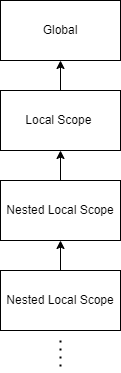

The diagram above was exported from draw.io. Its source (the exported page's mxGraphModel, read from the mxfile embedded in the PNG):
<mxGraphModel dx="609" dy="582" grid="1" gridSize="10" guides="1" tooltips="1" connect="1" arrows="1" fold="1" page="1" pageScale="1" pageWidth="850" pageHeight="1100" math="0" shadow="0">
  <root>
    <mxCell id="0" />
    <mxCell id="1" parent="0" />
    <mxCell id="2" value="Global" style="rounded=0;whiteSpace=wrap;html=1;" vertex="1" parent="1">
      <mxGeometry x="170" y="170" width="120" height="60" as="geometry" />
    </mxCell>
    <mxCell id="3" value="Local Scope&amp;nbsp;" style="rounded=0;whiteSpace=wrap;html=1;" vertex="1" parent="1">
      <mxGeometry x="170" y="260" width="120" height="60" as="geometry" />
    </mxCell>
    <mxCell id="4" value="Nested Local Scope" style="rounded=0;whiteSpace=wrap;html=1;" vertex="1" parent="1">
      <mxGeometry x="170" y="350" width="120" height="60" as="geometry" />
    </mxCell>
    <mxCell id="5" value="Nested Local Scope" style="rounded=0;whiteSpace=wrap;html=1;" vertex="1" parent="1">
      <mxGeometry x="170" y="440" width="120" height="60" as="geometry" />
    </mxCell>
    <mxCell id="6" value="" style="endArrow=classic;html=1;exitX=0.5;exitY=0;exitDx=0;exitDy=0;" edge="1" parent="1" source="5">
      <mxGeometry width="50" height="50" relative="1" as="geometry">
        <mxPoint x="180" y="460" as="sourcePoint" />
        <mxPoint x="230" y="410" as="targetPoint" />
      </mxGeometry>
    </mxCell>
    <mxCell id="7" value="" style="endArrow=classic;html=1;exitX=0.5;exitY=0;exitDx=0;exitDy=0;" edge="1" parent="1" source="4">
      <mxGeometry width="50" height="50" relative="1" as="geometry">
        <mxPoint x="240" y="340" as="sourcePoint" />
        <mxPoint x="230" y="320" as="targetPoint" />
      </mxGeometry>
    </mxCell>
    <mxCell id="8" value="" style="endArrow=classic;html=1;entryX=0.5;entryY=1;entryDx=0;entryDy=0;exitX=0.5;exitY=0;exitDx=0;exitDy=0;" edge="1" parent="1" source="3" target="2">
      <mxGeometry width="50" height="50" relative="1" as="geometry">
        <mxPoint x="290" y="330" as="sourcePoint" />
        <mxPoint x="340" y="280" as="targetPoint" />
      </mxGeometry>
    </mxCell>
    <mxCell id="10" value="" style="endArrow=none;dashed=1;html=1;dashPattern=1 3;strokeWidth=2;" edge="1" parent="1">
      <mxGeometry width="50" height="50" relative="1" as="geometry">
        <mxPoint x="230" y="510" as="sourcePoint" />
        <mxPoint x="230" y="540" as="targetPoint" />
      </mxGeometry>
    </mxCell>
  </root>
</mxGraphModel>